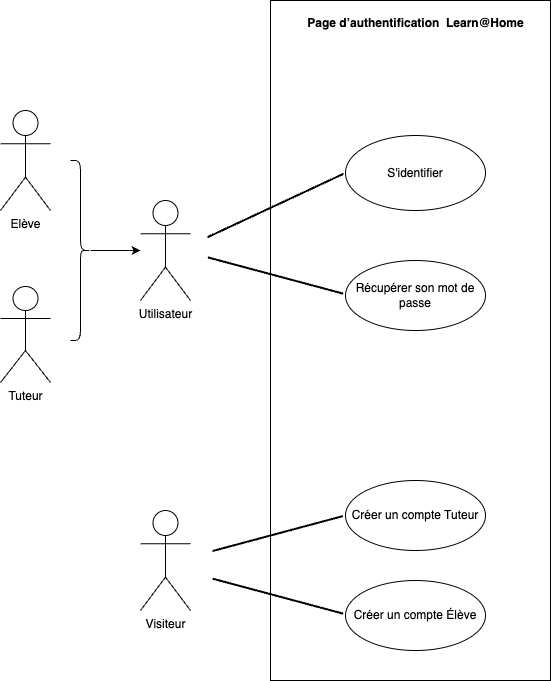

The diagram above was exported from draw.io. Its source (the exported page's mxGraphModel, read from the mxfile embedded in the PNG):
<mxGraphModel dx="1234" dy="1131" grid="1" gridSize="10" guides="1" tooltips="1" connect="1" arrows="1" fold="1" page="1" pageScale="1" pageWidth="827" pageHeight="1169" math="0" shadow="0">
  <root>
    <mxCell id="0" />
    <mxCell id="1" parent="0" />
    <mxCell id="iViBBlCpejJyYEuohhuI-1" value="" style="rounded=0;whiteSpace=wrap;html=1;" vertex="1" parent="1">
      <mxGeometry x="400" y="80" width="280" height="680" as="geometry" />
    </mxCell>
    <mxCell id="iViBBlCpejJyYEuohhuI-2" value="Tuteur" style="shape=umlActor;verticalLabelPosition=bottom;verticalAlign=top;html=1;" vertex="1" parent="1">
      <mxGeometry x="130" y="366" width="50" height="96" as="geometry" />
    </mxCell>
    <mxCell id="iViBBlCpejJyYEuohhuI-4" value="Elève" style="shape=umlActor;verticalLabelPosition=bottom;verticalAlign=top;html=1;" vertex="1" parent="1">
      <mxGeometry x="130" y="190" width="50" height="100" as="geometry" />
    </mxCell>
    <mxCell id="iViBBlCpejJyYEuohhuI-7" value="Page d’authentification&amp;nbsp; Learn@Home" style="text;align=center;fontStyle=1;verticalAlign=middle;spacingLeft=3;spacingRight=3;strokeColor=none;rotatable=0;points=[[0,0.5],[1,0.5]];portConstraint=eastwest;html=1;" vertex="1" parent="1">
      <mxGeometry x="485" y="90" width="120" height="26" as="geometry" />
    </mxCell>
    <mxCell id="iViBBlCpejJyYEuohhuI-8" value="Créer un compte Tuteur" style="ellipse;whiteSpace=wrap;html=1;" vertex="1" parent="1">
      <mxGeometry x="475" y="560" width="140" height="70" as="geometry" />
    </mxCell>
    <mxCell id="iViBBlCpejJyYEuohhuI-9" value="Créer un compte Élève" style="ellipse;whiteSpace=wrap;html=1;" vertex="1" parent="1">
      <mxGeometry x="475" y="660" width="140" height="70" as="geometry" />
    </mxCell>
    <mxCell id="iViBBlCpejJyYEuohhuI-10" value="Visiteur" style="shape=umlActor;verticalLabelPosition=bottom;verticalAlign=top;html=1;" vertex="1" parent="1">
      <mxGeometry x="270" y="590" width="50" height="100" as="geometry" />
    </mxCell>
    <mxCell id="iViBBlCpejJyYEuohhuI-11" value="Utilisateur" style="shape=umlActor;verticalLabelPosition=bottom;verticalAlign=top;html=1;" vertex="1" parent="1">
      <mxGeometry x="270" y="280" width="50" height="100" as="geometry" />
    </mxCell>
    <mxCell id="iViBBlCpejJyYEuohhuI-16" value="S'identifier" style="ellipse;whiteSpace=wrap;html=1;" vertex="1" parent="1">
      <mxGeometry x="475" y="215" width="140" height="75" as="geometry" />
    </mxCell>
    <mxCell id="iViBBlCpejJyYEuohhuI-19" value="Récupérer son mot de passe" style="ellipse;whiteSpace=wrap;html=1;" vertex="1" parent="1">
      <mxGeometry x="475" y="340" width="140" height="70" as="geometry" />
    </mxCell>
    <mxCell id="iViBBlCpejJyYEuohhuI-25" value="" style="edgeStyle=orthogonalEdgeStyle;rounded=0;orthogonalLoop=1;jettySize=auto;html=1;" edge="1" parent="1" source="iViBBlCpejJyYEuohhuI-24" target="iViBBlCpejJyYEuohhuI-11">
      <mxGeometry relative="1" as="geometry" />
    </mxCell>
    <mxCell id="iViBBlCpejJyYEuohhuI-24" value="" style="shape=curlyBracket;whiteSpace=wrap;html=1;rounded=1;flipH=1;labelPosition=right;verticalLabelPosition=middle;align=left;verticalAlign=middle;" vertex="1" parent="1">
      <mxGeometry x="200" y="240" width="20" height="180" as="geometry" />
    </mxCell>
    <mxCell id="iViBBlCpejJyYEuohhuI-26" value="" style="line;strokeWidth=2;html=1;rotation=-25;" vertex="1" parent="1">
      <mxGeometry x="330" y="280" width="150" height="10" as="geometry" />
    </mxCell>
    <mxCell id="iViBBlCpejJyYEuohhuI-28" value="" style="line;strokeWidth=2;html=1;rotation=15;" vertex="1" parent="1">
      <mxGeometry x="335" y="350" width="140" height="10" as="geometry" />
    </mxCell>
    <mxCell id="iViBBlCpejJyYEuohhuI-29" value="" style="line;strokeWidth=2;html=1;rotation=-15;" vertex="1" parent="1">
      <mxGeometry x="339.74" y="608.06" width="135" height="10" as="geometry" />
    </mxCell>
    <mxCell id="iViBBlCpejJyYEuohhuI-30" value="" style="line;strokeWidth=2;html=1;rotation=15;" vertex="1" parent="1">
      <mxGeometry x="339.91" y="670.65" width="135" height="10" as="geometry" />
    </mxCell>
  </root>
</mxGraphModel>